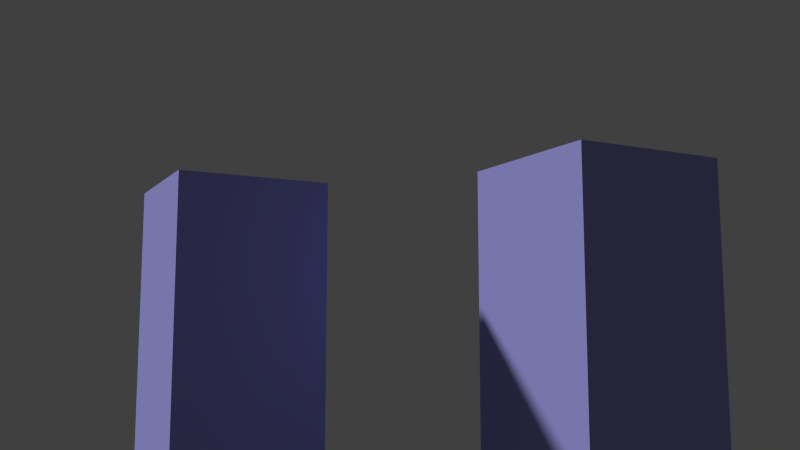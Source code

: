# Source: Scene_3_Shot_2.blend  (saved by Blender 2.76.0; exported with 4.5.12 LTS)
import bpy
from mathutils import Matrix  # noqa: F401  (used for matrix-valued properties, if any)

bpy.ops.wm.read_factory_settings(use_empty=True)
scene = bpy.context.scene
scene.name = 'Scene'

# ---- collections
col_collection_1 = bpy.data.collections.new('Collection 1'); scene.collection.children.link(col_collection_1)
col_rennstrecke = bpy.data.collections.new('Rennstrecke')  # instanced only; not linked into the scene
col_halle_001 = bpy.data.collections.new('Halle.001')  # instanced only; not linked into the scene

# ---- materials (node trees are filled in below, after node groups)
mat_material_001 = bpy.data.materials.new('Material.001')
mat_material_001.alpha_threshold = 0.0
mat_material_001.roughness = 0.5
mat_material = bpy.data.materials.new('Material')
mat_material.alpha_threshold = 0.0
mat_material.roughness = 0.5

# ---- material node trees
mat_material_001.use_nodes = True; mat_material_001.node_tree.nodes.clear()
_N = mat_material_001.node_tree.nodes; _L = mat_material_001.node_tree.links
n0 = _N.new('ShaderNodeOutputMaterial'); n0.name = 'Material Output'; n0.location = (300, 300)
n1 = _N.new('ShaderNodeBsdfDiffuse'); n1.name = 'Diffuse BSDF'; n1.location = (10, 300)
n1.inputs[0].default_value = (0.3622, 0.3553, 0.8, 1.0)
_L.new(n1.outputs[0], n0.inputs[0])
n0.is_active_output = True
mat_material.use_nodes = True; mat_material.node_tree.nodes.clear()
_N = mat_material.node_tree.nodes; _L = mat_material.node_tree.links
n0 = _N.new('ShaderNodeOutputMaterial'); n0.name = 'Material Output'; n0.location = (300, 300)
n1 = _N.new('ShaderNodeBsdfDiffuse'); n1.name = 'Diffuse BSDF'; n1.location = (10, 300)
n1.inputs[0].default_value = (0.8, 0.08522, 0.1199, 1.0)
_L.new(n1.outputs[0], n0.inputs[0])
n0.is_active_output = True

# ---- world
world_world = bpy.data.worlds.new('World'); scene.world = world_world
world_world.color = (0.05088, 0.05088, 0.05088)
world_world.use_sun_shadow = False
world_world.sun_shadow_jitter_overblur = 0.0
world_world.cycles.sampling_method = 'MANUAL'
world_world.cycles.sample_map_resolution = 256

# ---- cameras
cam_camera = bpy.data.cameras.new('Camera')
cam_camera.clip_end = 100.0
cam_camera.lens = 35.0
cam_camera.sensor_width = 32.0
cam_camera.sensor_height = 18.0
cam_camera.ortho_scale = 7.314
cam_camera.dof.focus_distance = 0.0

# ---- meshes
me_plane_009 = bpy.data.meshes.new('Plane.009')
me_plane_009.from_pydata([(-1.0, -1.0, 0.0), (1.0, -1.0, 0.0), (-1.0, 1.0, 0.0), (1.0, 1.0, 0.0), (-1.0, -1.0, 3.449), (1.0, -1.0, 3.449), (-1.0, 1.0, 3.449), (1.0, 1.0, 3.449), (-1.0, -1.0, 5.432), (1.0, -1.0, 5.432), (-1.0, 1.0, 5.432), (1.0, 1.0, 5.432)], [], [(0, 2, 3, 1), (7, 6, 10, 11), (2, 0, 4, 6), (3, 2, 6, 7), (0, 1, 5, 4), (1, 3, 7, 5), (8, 9, 11, 10), (4, 5, 9, 8), (5, 7, 11, 9), (6, 4, 8, 10)])
me_plane_009.materials.append(mat_material_001)
me_plane_009.use_remesh_preserve_volume = False
me_plane_009.use_remesh_preserve_attributes = False
me_plane_009.use_mirror_vertex_groups = False
me_plane_009.update()
me_plane_003 = bpy.data.meshes.new('Plane.003')
me_plane_003.from_pydata([(-1.0, -1.0, 0.0), (1.0, -1.0, 0.0), (-1.0, 1.0, 0.0), (1.0, 1.0, 0.0), (-1.0, -1.0, 3.449), (1.0, -1.0, 3.449), (-1.0, 1.0, 3.449), (1.0, 1.0, 3.449), (-1.0, -1.0, 5.432), (1.0, -1.0, 5.432), (-1.0, 1.0, 5.432), (1.0, 1.0, 5.432)], [], [(0, 2, 3, 1), (7, 6, 10, 11), (2, 0, 4, 6), (3, 2, 6, 7), (0, 1, 5, 4), (1, 3, 7, 5), (8, 9, 11, 10), (4, 5, 9, 8), (5, 7, 11, 9), (6, 4, 8, 10)])
me_plane_003.materials.append(mat_material_001)
me_plane_003.use_remesh_preserve_volume = False
me_plane_003.use_remesh_preserve_attributes = False
me_plane_003.use_mirror_vertex_groups = False
me_plane_003.update()
me_plane_008 = bpy.data.meshes.new('Plane.008')
me_plane_008.from_pydata([(-1.0, -1.0, 0.0), (1.0, -1.0, 0.0), (-1.0, 1.0, 0.0), (1.0, 1.0, 0.0), (-1.0, -1.0, 3.449), (1.0, -1.0, 3.449), (-1.0, 1.0, 3.449), (1.0, 1.0, 3.449), (-1.0, -1.0, 5.432), (1.0, -1.0, 5.432), (-1.0, 1.0, 5.432), (1.0, 1.0, 5.432)], [], [(0, 2, 3, 1), (7, 6, 10, 11), (2, 0, 4, 6), (3, 2, 6, 7), (0, 1, 5, 4), (1, 3, 7, 5), (8, 9, 11, 10), (4, 5, 9, 8), (5, 7, 11, 9), (6, 4, 8, 10)])
me_plane_008.materials.append(mat_material)
me_plane_008.use_remesh_preserve_volume = False
me_plane_008.use_remesh_preserve_attributes = False
me_plane_008.use_mirror_vertex_groups = False
me_plane_008.update()

# ---- objects
ob_rennstrecke = bpy.data.objects.new('Rennstrecke', None)
ob_halle_001 = bpy.data.objects.new('Halle.001', None)
ob_plane_009 = bpy.data.objects.new('Plane.009', me_plane_009)
ob_plane_008 = bpy.data.objects.new('Plane.008', me_plane_003)
ob_plane_001 = bpy.data.objects.new('Plane.001', me_plane_008)
ob_empty = bpy.data.objects.new('Empty', None)
ob_camera = bpy.data.objects.new('Camera', cam_camera)

# ---- transforms, parenting, visibility, modifiers, constraints
ob_rennstrecke.location = (4.469, -13.99, 0.0007711)
ob_rennstrecke.rotation_euler = (0.0, 0.0, 1.571)
ob_rennstrecke.empty_image_offset = (0.0, 0.0)
ob_rennstrecke.show_instancer_for_render = False
ob_rennstrecke.instance_type = 'COLLECTION'
ob_rennstrecke.lineart.crease_threshold = 0.0
ob_halle_001.location = (0.0, 0.0, 0.000305)
ob_halle_001.empty_image_offset = (0.0, 0.0)
ob_halle_001.show_instancer_for_render = False
ob_halle_001.instance_type = 'COLLECTION'
ob_halle_001.lineart.crease_threshold = 0.0
ob_plane_009.location = (10.18, -11.49, 0.0)
ob_plane_009.scale = (0.7393, 0.7393, 0.7393)
ob_plane_009.lineart.crease_threshold = 0.0
ob_plane_008.location = (12.65, -14.16, 0.0)
ob_plane_008.scale = (0.7393, 0.7393, 0.7393)
ob_plane_008.lineart.crease_threshold = 0.0
ob_plane_001.location = (22.64, -16.98, 0.0)
ob_plane_001.scale = (0.7393, 0.7393, 0.7393)
ob_plane_001.lineart.crease_threshold = 0.0
ob_empty.location = (10.35, -14.84, 3.86)
ob_empty.scale = (6.711, 6.711, 6.711)
ob_empty.empty_image_offset = (0.0, 0.0)
ob_empty.lineart.crease_threshold = 0.0
ob_camera.location = (15.28, -5.524, 2.461)
ob_camera.scale = (3.228, 3.228, 3.228)
ob_camera.lock_rotations_4d = False
ob_camera.empty_display_type = 'ARROWS'
ob_camera.color = (0.0, 0.0, 0.0, 0.0)
ob_camera.display_type = 'WIRE'
ob_camera.lineart.crease_threshold = 0.0
_c = ob_camera.constraints.new('TRACK_TO'); _c.name = 'Track To'
_c.target = ob_empty
ob_rennstrecke.instance_collection = col_rennstrecke
ob_halle_001.instance_collection = col_halle_001

# ---- collection membership
col_collection_1.objects.link(ob_rennstrecke)
col_collection_1.objects.link(ob_halle_001)
col_collection_1.objects.link(ob_plane_009)
col_collection_1.objects.link(ob_plane_008)
col_collection_1.objects.link(ob_plane_001)
col_collection_1.objects.link(ob_empty)
col_collection_1.objects.link(ob_camera)

# ---- scene / render settings (as saved in the file)
scene.camera = ob_camera
scene.frame_start = 1; scene.frame_end = 150; scene.frame_set(148)
scene.render.engine = 'CYCLES'
scene.render.image_settings.color_mode = 'RGB'
scene.render.fps = 30
scene.render.dither_intensity = 0.0
scene.cycles.use_denoising = False
scene.cycles.samples = 40
scene.cycles.sampling_pattern = 'TABULATED_SOBOL'
scene.cycles.light_sampling_threshold = 0.0
scene.cycles.use_adaptive_sampling = False
scene.cycles.use_light_tree = False
scene.cycles.blur_glossy = 0.0
scene.cycles.pixel_filter_type = 'GAUSSIAN'
scene.cycles.sample_clamp_indirect = 0.0
scene.view_settings.view_transform = 'Standard'
bpy.context.view_layer.update()

# ---- added for rendering (the .blend has no usable light): sun
light_auto_sun = bpy.data.lights.new('AutoSun', 'SUN')
light_auto_sun.energy = 3.0
light_auto_sun.angle = 0.0523599
ob_auto_sun = bpy.data.objects.new('AutoSun', light_auto_sun)
scene.collection.objects.link(ob_auto_sun)
ob_auto_sun.rotation_euler = (0.872665, 0.174533, 0.523599)
bpy.context.view_layer.update()
